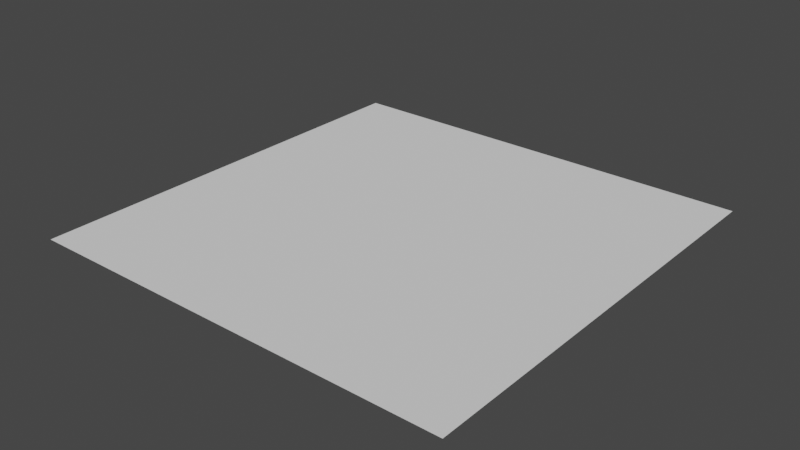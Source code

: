 # Source: yellow_geometry.blend  (saved by Blender 2.92.15; exported with 4.5.12 LTS)
import bpy
from mathutils import Matrix  # noqa: F401  (used for matrix-valued properties, if any)

bpy.ops.wm.read_factory_settings(use_empty=True)
scene = bpy.context.scene
scene.name = 'Scene'

# ---- collections
col_geometry = bpy.data.collections.new('Geometry'); scene.collection.children.link(col_geometry)

# ---- world
world_world = bpy.data.worlds.new('World'); scene.world = world_world
world_world.use_nodes = True; world_world.node_tree.nodes.clear()
_N = world_world.node_tree.nodes; _L = world_world.node_tree.links
n0 = _N.new('ShaderNodeOutputWorld'); n0.name = 'World Output'; n0.location = (300, 300)
n1 = _N.new('ShaderNodeBackground'); n1.name = 'Background'; n1.location = (10, 300)
n1.inputs[0].default_value = (0.05088, 0.05088, 0.05088, 1.0)
_L.new(n1.outputs[0], n0.inputs[0])
n0.is_active_output = True
world_world.color = (0.05088, 0.05088, 0.05088)
world_world.use_sun_shadow = False
world_world.sun_shadow_jitter_overblur = 0.0

# ---- meshes
me_plane = bpy.data.meshes.new('Plane')
me_plane.from_pydata([(-1.0, -1.0, 0.0), (1.0, -1.0, 0.0), (-1.0, 1.0, 0.0), (1.0, 1.0, 0.0)], [], [(0, 1, 3, 2)])
_uv = me_plane.uv_layers.new(name='UVMap')
_uv.uv.foreach_set('vector', [0.0, 0.0, 1.0, 0.0, 1.0, 1.0, 0.0, 1.0])
me_plane.use_remesh_fix_poles = True
me_plane.use_remesh_preserve_attributes = False
me_plane.use_mirror_vertex_groups = False
me_plane.update()

# ---- objects
ob_plane = bpy.data.objects.new('Plane', me_plane)

# ---- transforms, parenting, visibility, modifiers, constraints
ob_plane.location = (0.0, 0.0, 0.0)
ob_plane.scale = (100.0, 100.0, 1.0)
ob_plane.lineart.crease_threshold = 0.0

# ---- collection membership
col_geometry.objects.link(ob_plane)

# ---- scene / render settings (as saved in the file)
scene.frame_start = 1; scene.frame_end = 250; scene.frame_set(1)
scene.render.engine = 'BLENDER_EEVEE_NEXT'
scene.cycles.use_denoising = False
scene.cycles.samples = 128
scene.cycles.sampling_pattern = 'TABULATED_SOBOL'
scene.cycles.use_adaptive_sampling = False
scene.cycles.use_light_tree = False
scene.view_settings.view_transform = 'Filmic'
bpy.context.view_layer.update()

# ---- added for rendering (the .blend has no active camera and no usable light): camera, sun
cam_auto = bpy.data.cameras.new('AutoCamera')
cam_auto.lens = 50.0
cam_auto.sensor_width = 36.0
cam_auto.clip_end = 4592.69
ob_auto_camera = bpy.data.objects.new('AutoCamera', cam_auto)
scene.collection.objects.link(ob_auto_camera)
ob_auto_camera.location = (261.693, -314.032, 209.354)
ob_auto_camera.rotation_euler = (1.09748, -7.21219e-08, 0.694738)
scene.camera = ob_auto_camera
light_auto_sun = bpy.data.lights.new('AutoSun', 'SUN')
light_auto_sun.energy = 3.0
light_auto_sun.angle = 0.0523599
ob_auto_sun = bpy.data.objects.new('AutoSun', light_auto_sun)
scene.collection.objects.link(ob_auto_sun)
ob_auto_sun.rotation_euler = (0.872665, 0.174533, 0.523599)
bpy.context.view_layer.update()
